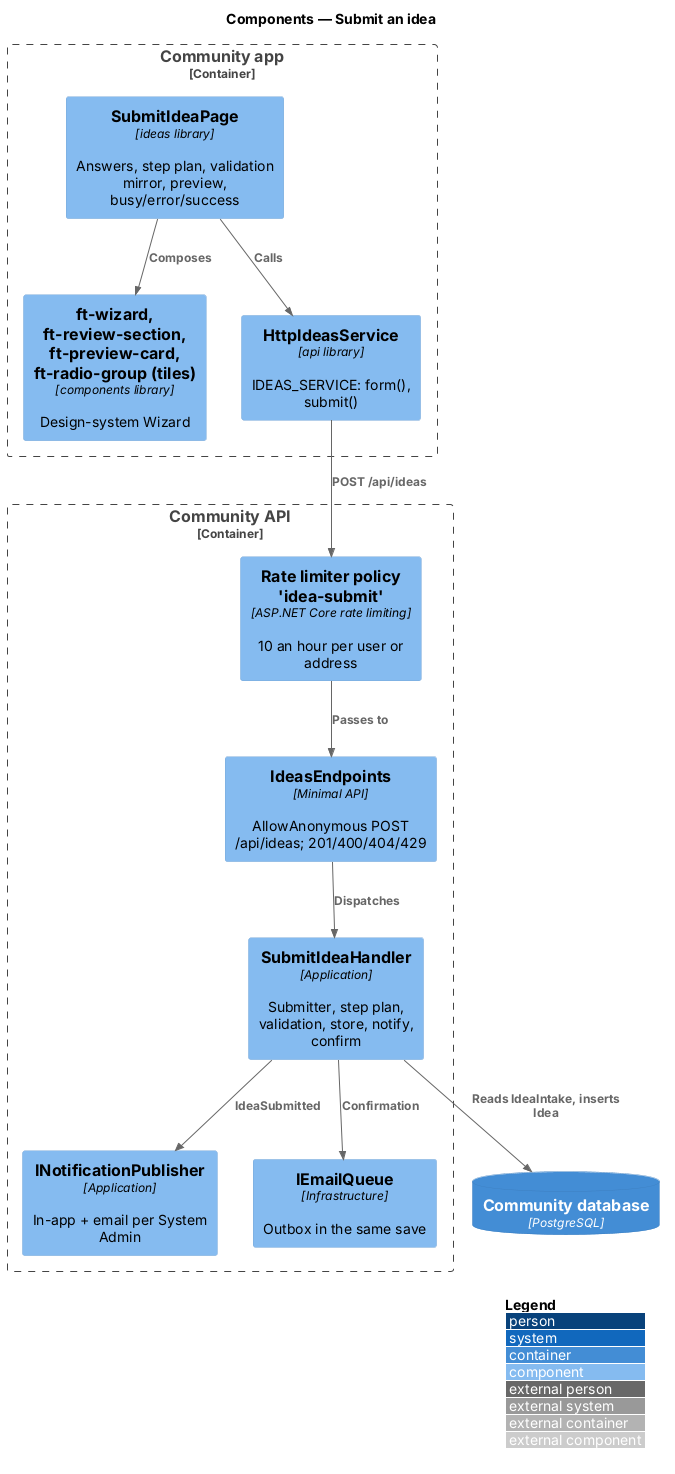

The diagram above was rendered by PlantUML. Its source (embedded in the PNG):
@startuml
!include <C4/C4_Component>
LAYOUT_WITH_LEGEND()
title Components — Submit an idea
Container_Boundary(web, "Community app") {
  Component(page, "SubmitIdeaPage", "ideas library", "Answers, step plan, validation mirror, preview, busy/error/success")
  Component(wiz, "ft-wizard, ft-review-section, ft-preview-card, ft-radio-group (tiles)", "components library", "Design-system Wizard")
  Component(svc, "HttpIdeasService", "api library", "IDEAS_SERVICE: form(), submit()")
}
Container_Boundary(api, "Community API") {
  Component(rl, "Rate limiter policy 'idea-submit'", "ASP.NET Core rate limiting", "10 an hour per user or address")
  Component(ep, "IdeasEndpoints", "Minimal API", "AllowAnonymous POST /api/ideas; 201/400/404/429")
  Component(h, "SubmitIdeaHandler", "Application", "Submitter, step plan, validation, store, notify, confirm")
  Component(pub, "INotificationPublisher", "Application", "In-app + email per System Admin")
  Component(q, "IEmailQueue", "Infrastructure", "Outbox in the same save")
}
ContainerDb(db, "Community database", "PostgreSQL")
Rel(page, wiz, "Composes")
Rel(page, svc, "Calls")
Rel(svc, rl, "POST /api/ideas")
Rel(rl, ep, "Passes to")
Rel(ep, h, "Dispatches")
Rel(h, pub, "IdeaSubmitted")
Rel(h, q, "Confirmation")
Rel(h, db, "Reads IdeaIntake, inserts Idea")
@enduml